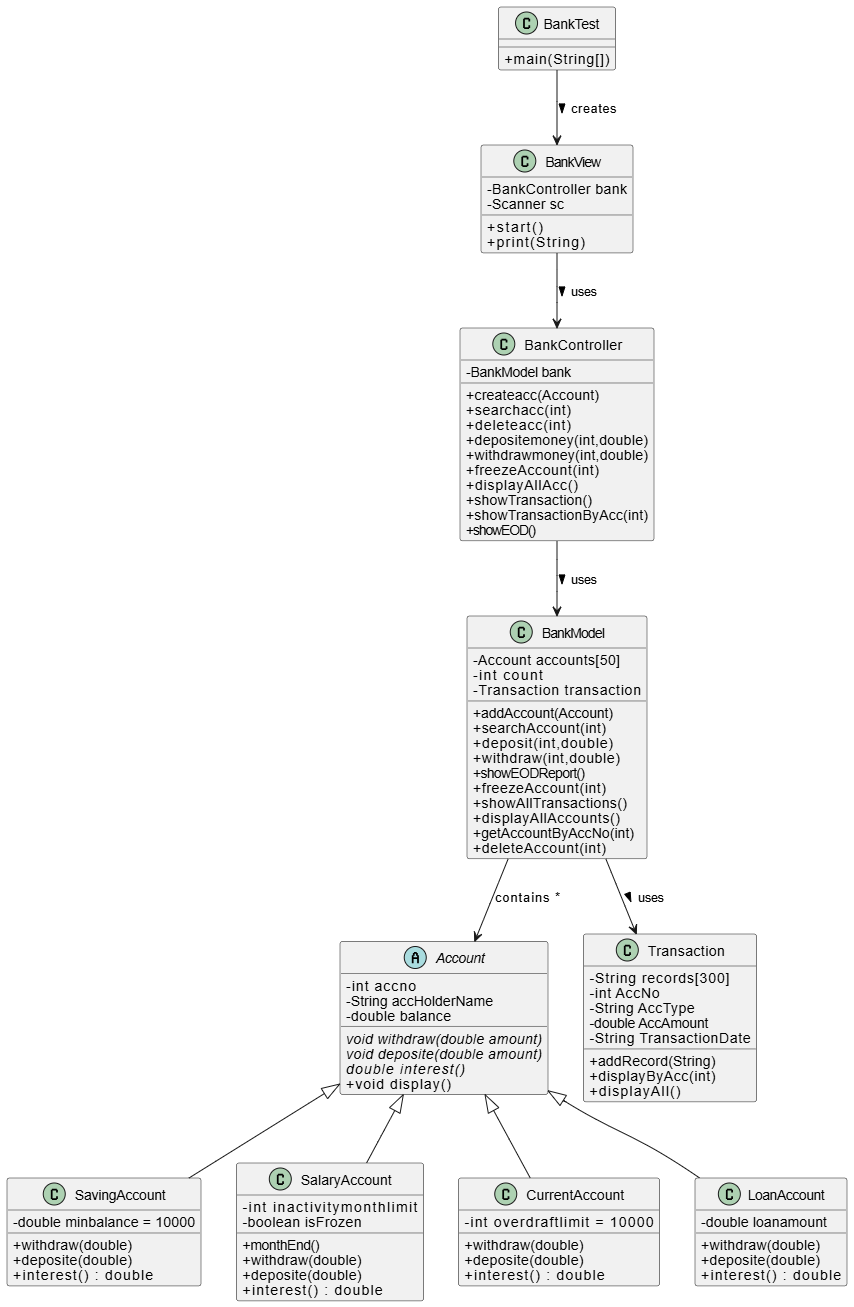

The diagram above was exported from draw.io. Its source (the exported page's mxGraphModel, read from the mxfile embedded in the PNG):
<mxGraphModel dx="1869" dy="1731" grid="1" gridSize="10" guides="1" tooltips="1" connect="1" arrows="1" fold="1" page="1" pageScale="1" pageWidth="827" pageHeight="1169" math="0" shadow="0">
  <root>
    <mxCell id="WIyWlLk6GJQsqaUBKTNV-0" />
    <mxCell id="WIyWlLk6GJQsqaUBKTNV-1" parent="WIyWlLk6GJQsqaUBKTNV-0" />
    <mxCell id="zkfFHV4jXpPFQw0GAbJ--0" parent="WIyWlLk6GJQsqaUBKTNV-1" style="swimlane;fontStyle=2;align=center;verticalAlign=top;childLayout=stackLayout;horizontal=1;startSize=26;horizontalStack=0;resizeParent=1;resizeLast=0;collapsible=1;marginBottom=0;rounded=0;shadow=0;strokeWidth=1;" value="Person" vertex="1">
      <mxGeometry height="138" width="160" x="220" y="120" as="geometry">
        <mxRectangle height="26" width="160" x="230" y="140" as="alternateBounds" />
      </mxGeometry>
    </mxCell>
    <mxCell id="zkfFHV4jXpPFQw0GAbJ--1" parent="zkfFHV4jXpPFQw0GAbJ--0" style="text;align=left;verticalAlign=top;spacingLeft=4;spacingRight=4;overflow=hidden;rotatable=0;points=[[0,0.5],[1,0.5]];portConstraint=eastwest;" value="Name" vertex="1">
      <mxGeometry height="26" width="160" y="26" as="geometry" />
    </mxCell>
    <mxCell id="zkfFHV4jXpPFQw0GAbJ--2" parent="zkfFHV4jXpPFQw0GAbJ--0" style="text;align=left;verticalAlign=top;spacingLeft=4;spacingRight=4;overflow=hidden;rotatable=0;points=[[0,0.5],[1,0.5]];portConstraint=eastwest;rounded=0;shadow=0;html=0;" value="Phone Number" vertex="1">
      <mxGeometry height="26" width="160" y="52" as="geometry" />
    </mxCell>
    <mxCell id="zkfFHV4jXpPFQw0GAbJ--3" parent="zkfFHV4jXpPFQw0GAbJ--0" style="text;align=left;verticalAlign=top;spacingLeft=4;spacingRight=4;overflow=hidden;rotatable=0;points=[[0,0.5],[1,0.5]];portConstraint=eastwest;rounded=0;shadow=0;html=0;" value="Email Address" vertex="1">
      <mxGeometry height="26" width="160" y="78" as="geometry" />
    </mxCell>
    <mxCell id="zkfFHV4jXpPFQw0GAbJ--4" parent="zkfFHV4jXpPFQw0GAbJ--0" style="line;html=1;strokeWidth=1;align=left;verticalAlign=middle;spacingTop=-1;spacingLeft=3;spacingRight=3;rotatable=0;labelPosition=right;points=[];portConstraint=eastwest;" value="" vertex="1">
      <mxGeometry height="8" width="160" y="104" as="geometry" />
    </mxCell>
    <mxCell id="zkfFHV4jXpPFQw0GAbJ--5" parent="zkfFHV4jXpPFQw0GAbJ--0" style="text;align=left;verticalAlign=top;spacingLeft=4;spacingRight=4;overflow=hidden;rotatable=0;points=[[0,0.5],[1,0.5]];portConstraint=eastwest;" value="Purchase Parking Pass" vertex="1">
      <mxGeometry height="26" width="160" y="112" as="geometry" />
    </mxCell>
    <mxCell id="zkfFHV4jXpPFQw0GAbJ--6" parent="WIyWlLk6GJQsqaUBKTNV-1" style="swimlane;fontStyle=0;align=center;verticalAlign=top;childLayout=stackLayout;horizontal=1;startSize=26;horizontalStack=0;resizeParent=1;resizeLast=0;collapsible=1;marginBottom=0;rounded=0;shadow=0;strokeWidth=1;" value="Student" vertex="1">
      <mxGeometry height="138" width="160" x="120" y="360" as="geometry">
        <mxRectangle height="26" width="160" x="130" y="380" as="alternateBounds" />
      </mxGeometry>
    </mxCell>
    <mxCell id="zkfFHV4jXpPFQw0GAbJ--7" parent="zkfFHV4jXpPFQw0GAbJ--6" style="text;align=left;verticalAlign=top;spacingLeft=4;spacingRight=4;overflow=hidden;rotatable=0;points=[[0,0.5],[1,0.5]];portConstraint=eastwest;" value="Student Number" vertex="1">
      <mxGeometry height="26" width="160" y="26" as="geometry" />
    </mxCell>
    <mxCell id="zkfFHV4jXpPFQw0GAbJ--8" parent="zkfFHV4jXpPFQw0GAbJ--6" style="text;align=left;verticalAlign=top;spacingLeft=4;spacingRight=4;overflow=hidden;rotatable=0;points=[[0,0.5],[1,0.5]];portConstraint=eastwest;rounded=0;shadow=0;html=0;" value="Average Mark" vertex="1">
      <mxGeometry height="26" width="160" y="52" as="geometry" />
    </mxCell>
    <mxCell id="zkfFHV4jXpPFQw0GAbJ--9" parent="zkfFHV4jXpPFQw0GAbJ--6" style="line;html=1;strokeWidth=1;align=left;verticalAlign=middle;spacingTop=-1;spacingLeft=3;spacingRight=3;rotatable=0;labelPosition=right;points=[];portConstraint=eastwest;" value="" vertex="1">
      <mxGeometry height="8" width="160" y="78" as="geometry" />
    </mxCell>
    <mxCell id="zkfFHV4jXpPFQw0GAbJ--10" parent="zkfFHV4jXpPFQw0GAbJ--6" style="text;align=left;verticalAlign=top;spacingLeft=4;spacingRight=4;overflow=hidden;rotatable=0;points=[[0,0.5],[1,0.5]];portConstraint=eastwest;fontStyle=4" value="Is Eligible To Enroll" vertex="1">
      <mxGeometry height="26" width="160" y="86" as="geometry" />
    </mxCell>
    <mxCell id="zkfFHV4jXpPFQw0GAbJ--11" parent="zkfFHV4jXpPFQw0GAbJ--6" style="text;align=left;verticalAlign=top;spacingLeft=4;spacingRight=4;overflow=hidden;rotatable=0;points=[[0,0.5],[1,0.5]];portConstraint=eastwest;" value="Get Seminars Taken" vertex="1">
      <mxGeometry height="26" width="160" y="112" as="geometry" />
    </mxCell>
    <mxCell id="zkfFHV4jXpPFQw0GAbJ--12" edge="1" parent="WIyWlLk6GJQsqaUBKTNV-1" source="zkfFHV4jXpPFQw0GAbJ--6" style="endArrow=block;endSize=10;endFill=0;shadow=0;strokeWidth=1;rounded=0;curved=0;edgeStyle=elbowEdgeStyle;elbow=vertical;" target="zkfFHV4jXpPFQw0GAbJ--0" value="">
      <mxGeometry relative="1" width="160" as="geometry">
        <mxPoint x="200" y="203" as="sourcePoint" />
        <mxPoint x="200" y="203" as="targetPoint" />
      </mxGeometry>
    </mxCell>
    <mxCell id="zkfFHV4jXpPFQw0GAbJ--13" parent="WIyWlLk6GJQsqaUBKTNV-1" style="swimlane;fontStyle=0;align=center;verticalAlign=top;childLayout=stackLayout;horizontal=1;startSize=26;horizontalStack=0;resizeParent=1;resizeLast=0;collapsible=1;marginBottom=0;rounded=0;shadow=0;strokeWidth=1;" value="Professor" vertex="1">
      <mxGeometry height="70" width="160" x="330" y="360" as="geometry">
        <mxRectangle height="26" width="170" x="340" y="380" as="alternateBounds" />
      </mxGeometry>
    </mxCell>
    <mxCell id="zkfFHV4jXpPFQw0GAbJ--14" parent="zkfFHV4jXpPFQw0GAbJ--13" style="text;align=left;verticalAlign=top;spacingLeft=4;spacingRight=4;overflow=hidden;rotatable=0;points=[[0,0.5],[1,0.5]];portConstraint=eastwest;" value="Salary" vertex="1">
      <mxGeometry height="26" width="160" y="26" as="geometry" />
    </mxCell>
    <mxCell id="zkfFHV4jXpPFQw0GAbJ--15" parent="zkfFHV4jXpPFQw0GAbJ--13" style="line;html=1;strokeWidth=1;align=left;verticalAlign=middle;spacingTop=-1;spacingLeft=3;spacingRight=3;rotatable=0;labelPosition=right;points=[];portConstraint=eastwest;" value="" vertex="1">
      <mxGeometry height="8" width="160" y="52" as="geometry" />
    </mxCell>
    <mxCell id="zkfFHV4jXpPFQw0GAbJ--16" edge="1" parent="WIyWlLk6GJQsqaUBKTNV-1" source="zkfFHV4jXpPFQw0GAbJ--13" style="endArrow=block;endSize=10;endFill=0;shadow=0;strokeWidth=1;rounded=0;curved=0;edgeStyle=elbowEdgeStyle;elbow=vertical;" target="zkfFHV4jXpPFQw0GAbJ--0" value="">
      <mxGeometry relative="1" width="160" as="geometry">
        <mxPoint x="210" y="373" as="sourcePoint" />
        <mxPoint x="310" y="271" as="targetPoint" />
      </mxGeometry>
    </mxCell>
    <mxCell id="zkfFHV4jXpPFQw0GAbJ--17" parent="WIyWlLk6GJQsqaUBKTNV-1" style="swimlane;fontStyle=0;align=center;verticalAlign=top;childLayout=stackLayout;horizontal=1;startSize=26;horizontalStack=0;resizeParent=1;resizeLast=0;collapsible=1;marginBottom=0;rounded=0;shadow=0;strokeWidth=1;" value="Address" vertex="1">
      <mxGeometry height="216" width="160" x="508" y="120" as="geometry">
        <mxRectangle height="26" width="160" x="550" y="140" as="alternateBounds" />
      </mxGeometry>
    </mxCell>
    <mxCell id="zkfFHV4jXpPFQw0GAbJ--18" parent="zkfFHV4jXpPFQw0GAbJ--17" style="text;align=left;verticalAlign=top;spacingLeft=4;spacingRight=4;overflow=hidden;rotatable=0;points=[[0,0.5],[1,0.5]];portConstraint=eastwest;" value="Street" vertex="1">
      <mxGeometry height="26" width="160" y="26" as="geometry" />
    </mxCell>
    <mxCell id="zkfFHV4jXpPFQw0GAbJ--19" parent="zkfFHV4jXpPFQw0GAbJ--17" style="text;align=left;verticalAlign=top;spacingLeft=4;spacingRight=4;overflow=hidden;rotatable=0;points=[[0,0.5],[1,0.5]];portConstraint=eastwest;rounded=0;shadow=0;html=0;" value="City" vertex="1">
      <mxGeometry height="26" width="160" y="52" as="geometry" />
    </mxCell>
    <mxCell id="zkfFHV4jXpPFQw0GAbJ--20" parent="zkfFHV4jXpPFQw0GAbJ--17" style="text;align=left;verticalAlign=top;spacingLeft=4;spacingRight=4;overflow=hidden;rotatable=0;points=[[0,0.5],[1,0.5]];portConstraint=eastwest;rounded=0;shadow=0;html=0;" value="State" vertex="1">
      <mxGeometry height="26" width="160" y="78" as="geometry" />
    </mxCell>
    <mxCell id="zkfFHV4jXpPFQw0GAbJ--21" parent="zkfFHV4jXpPFQw0GAbJ--17" style="text;align=left;verticalAlign=top;spacingLeft=4;spacingRight=4;overflow=hidden;rotatable=0;points=[[0,0.5],[1,0.5]];portConstraint=eastwest;rounded=0;shadow=0;html=0;" value="Postal Code" vertex="1">
      <mxGeometry height="26" width="160" y="104" as="geometry" />
    </mxCell>
    <mxCell id="zkfFHV4jXpPFQw0GAbJ--22" parent="zkfFHV4jXpPFQw0GAbJ--17" style="text;align=left;verticalAlign=top;spacingLeft=4;spacingRight=4;overflow=hidden;rotatable=0;points=[[0,0.5],[1,0.5]];portConstraint=eastwest;rounded=0;shadow=0;html=0;" value="Country" vertex="1">
      <mxGeometry height="26" width="160" y="130" as="geometry" />
    </mxCell>
    <mxCell id="zkfFHV4jXpPFQw0GAbJ--23" parent="zkfFHV4jXpPFQw0GAbJ--17" style="line;html=1;strokeWidth=1;align=left;verticalAlign=middle;spacingTop=-1;spacingLeft=3;spacingRight=3;rotatable=0;labelPosition=right;points=[];portConstraint=eastwest;" value="" vertex="1">
      <mxGeometry height="8" width="160" y="156" as="geometry" />
    </mxCell>
    <mxCell id="zkfFHV4jXpPFQw0GAbJ--24" parent="zkfFHV4jXpPFQw0GAbJ--17" style="text;align=left;verticalAlign=top;spacingLeft=4;spacingRight=4;overflow=hidden;rotatable=0;points=[[0,0.5],[1,0.5]];portConstraint=eastwest;" value="Validate" vertex="1">
      <mxGeometry height="26" width="160" y="164" as="geometry" />
    </mxCell>
    <mxCell id="zkfFHV4jXpPFQw0GAbJ--25" parent="zkfFHV4jXpPFQw0GAbJ--17" style="text;align=left;verticalAlign=top;spacingLeft=4;spacingRight=4;overflow=hidden;rotatable=0;points=[[0,0.5],[1,0.5]];portConstraint=eastwest;" value="Output As Label" vertex="1">
      <mxGeometry height="26" width="160" y="190" as="geometry" />
    </mxCell>
    <mxCell id="zkfFHV4jXpPFQw0GAbJ--26" edge="1" parent="WIyWlLk6GJQsqaUBKTNV-1" source="zkfFHV4jXpPFQw0GAbJ--0" style="endArrow=open;shadow=0;strokeWidth=1;rounded=0;curved=0;endFill=1;edgeStyle=elbowEdgeStyle;elbow=vertical;" target="zkfFHV4jXpPFQw0GAbJ--17" value="">
      <mxGeometry relative="1" x="0.5" y="41" as="geometry">
        <mxPoint x="-40" y="32" as="offset" />
        <mxPoint x="380" y="192" as="sourcePoint" />
        <mxPoint x="540" y="192" as="targetPoint" />
      </mxGeometry>
    </mxCell>
    <mxCell id="zkfFHV4jXpPFQw0GAbJ--27" connectable="0" parent="zkfFHV4jXpPFQw0GAbJ--26" style="resizable=0;align=left;verticalAlign=bottom;labelBackgroundColor=none;fontSize=12;" value="0..1" vertex="1">
      <mxGeometry relative="1" x="-1" as="geometry">
        <mxPoint y="4" as="offset" />
      </mxGeometry>
    </mxCell>
    <mxCell id="zkfFHV4jXpPFQw0GAbJ--28" connectable="0" parent="zkfFHV4jXpPFQw0GAbJ--26" style="resizable=0;align=right;verticalAlign=bottom;labelBackgroundColor=none;fontSize=12;" value="1" vertex="1">
      <mxGeometry relative="1" x="1" as="geometry">
        <mxPoint x="-7" y="4" as="offset" />
      </mxGeometry>
    </mxCell>
    <mxCell id="zkfFHV4jXpPFQw0GAbJ--29" connectable="0" parent="zkfFHV4jXpPFQw0GAbJ--26" style="text;html=1;resizable=0;points=[];;align=center;verticalAlign=middle;labelBackgroundColor=none;rounded=0;shadow=0;strokeWidth=1;fontSize=12;" value="lives at" vertex="1">
      <mxGeometry relative="1" x="0.5" y="49" as="geometry">
        <mxPoint x="-38" y="40" as="offset" />
      </mxGeometry>
    </mxCell>
    <UserObject label="" plantUmlData="{&#10;  &quot;data&quot;: &quot;@startuml\n\nskinparam classAttributeIconSize 0\n\n' ========================\n'      ABSTRACT CLASS\n' ========================\nabstract class Account {\n    - int accno\n    - String accHolderName\n    - double balance\n\n    {abstract} void withdraw(double amount)\n    {abstract} void deposite(double amount)\n    {abstract} double interest()\n    + void display()\n}\n\n' ========================\n'     CHILD CLASSES\n' ========================\nclass SavingAccount {\n    - double minbalance = 10000\n    + withdraw(double)\n    + deposite(double)\n    + interest() : double\n}\n\nclass SalaryAccount {\n    - int inactivitymonthlimit\n    - boolean isFrozen\n    + monthEnd()\n    + withdraw(double)\n    + deposite(double)\n    + interest() : double\n}\n\nclass CurrentAccount {\n    - int overdraftlimit = 10000\n    + withdraw(double)\n    + deposite(double)\n    + interest() : double\n}\n\nclass LoanAccount {\n    - double loanamount\n    + withdraw(double)\n    + deposite(double)\n    + interest() : double\n}\n\nAccount &lt;|-- SavingAccount\nAccount &lt;|-- SalaryAccount\nAccount &lt;|-- CurrentAccount\nAccount &lt;|-- LoanAccount\n\n\n' ========================\n'       TRANSACTION\n' ========================\nclass Transaction {\n    - String records[300]\n    - int AccNo\n    - String AccType\n    - double AccAmount\n    - String TransactionDate\n    \n    + addRecord(String)\n    + displayByAcc(int)\n    + displayAll()\n}\n\n' ========================\n'       BANK MODEL\n' ========================\nclass BankModel {\n    - Account accounts[50]\n    - int count\n    - Transaction transaction\n\n    + addAccount(Account)\n    + searchAccount(int)\n    + deposit(int,double)\n    + withdraw(int,double)\n    + showEODReport()\n    + freezeAccount(int)\n    + showAllTransactions()\n    + displayAllAccounts()\n    + getAccountByAccNo(int)\n    + deleteAccount(int)\n}\n\nBankModel --&gt; Transaction : uses &gt;\nBankModel --&gt; Account : contains *\n\n\n' ========================\n'      CONTROLLER\n' ========================\nclass BankController {\n    - BankModel bank\n\n    + createacc(Account)\n    + searchacc(int)\n    + deleteacc(int)\n    + depositemoney(int,double)\n    + withdrawmoney(int,double)\n    + freezeAccount(int)\n    + displayAllAcc()\n    + showTransaction()\n    + showTransactionByAcc(int)\n    + showEOD()\n}\n\nBankController --&gt; BankModel : uses &gt;\n\n\n' ========================\n'        VIEW\n' ========================\nclass BankView {\n    - BankController bank\n    - Scanner sc\n\n    + start()\n    + print(String)\n}\n\nBankView --&gt; BankController : uses &gt;\n\n' ========================\n'        MAIN\n' ========================\nclass BankTest {\n    + main(String[])\n}\n\nBankTest --&gt; BankView : creates &gt;\n\n@enduml\n&quot;,&#10;  &quot;format&quot;: &quot;svg&quot;&#10;}" id="I3gBBSO5YhuhOeH2ugY1-0">
      <mxCell parent="WIyWlLk6GJQsqaUBKTNV-1" style="shape=image;noLabel=1;verticalAlign=top;aspect=fixed;imageAspect=0;image=data:image/svg+xml,(base64 omitted: 38596 chars);" vertex="1">
        <mxGeometry height="1307" width="854" x="-10" y="-360" as="geometry" />
      </mxCell>
    </UserObject>
  </root>
</mxGraphModel>